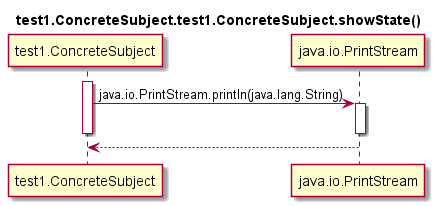

The diagram above was rendered by PlantUML. Its source (embedded in the PNG):
@startuml
title test1.ConcreteSubject.test1.ConcreteSubject.showState()
activate test1.ConcreteSubject
test1.ConcreteSubject -> java.io.PrintStream: java.io.PrintStream.println(java.lang.String)
activate java.io.PrintStream
deactivate test1.ConcreteSubject
deactivate java.io.PrintStream
test1.ConcreteSubject <-- java.io.PrintStream
@enduml